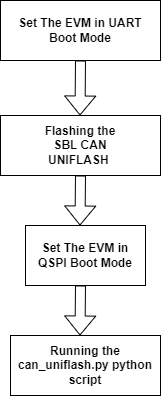

The diagram above was exported from draw.io. Its source (the exported page's mxGraphModel, read from the mxfile embedded in the PNG):
<mxGraphModel dx="794" dy="1538" grid="1" gridSize="10" guides="1" tooltips="1" connect="1" arrows="1" fold="1" page="1" pageScale="1" pageWidth="850" pageHeight="1100" math="0" shadow="0">
  <root>
    <mxCell id="0" />
    <mxCell id="1" parent="0" />
    <mxCell id="sqvvblRFvU-bl9mjs9uy-1" value="" style="rounded=0;whiteSpace=wrap;html=1;" parent="1" vertex="1">
      <mxGeometry x="320" y="80" width="160" height="60" as="geometry" />
    </mxCell>
    <mxCell id="sqvvblRFvU-bl9mjs9uy-2" value="&lt;b&gt;Flashing the SBL CAN UNIFLASH&amp;nbsp;&lt;/b&gt;" style="text;html=1;strokeColor=none;fillColor=none;align=center;verticalAlign=middle;whiteSpace=wrap;rounded=0;" parent="1" vertex="1">
      <mxGeometry x="355" y="95" width="90" height="30" as="geometry" />
    </mxCell>
    <mxCell id="sqvvblRFvU-bl9mjs9uy-3" value="" style="shape=flexArrow;endArrow=classic;html=1;rounded=0;" parent="1" edge="1">
      <mxGeometry width="50" height="50" relative="1" as="geometry">
        <mxPoint x="400" y="140" as="sourcePoint" />
        <mxPoint x="399.5" y="190" as="targetPoint" />
      </mxGeometry>
    </mxCell>
    <mxCell id="sqvvblRFvU-bl9mjs9uy-4" value="&lt;b&gt;Running the can_uniflash.py python script&lt;/b&gt;" style="rounded=0;whiteSpace=wrap;html=1;" parent="1" vertex="1">
      <mxGeometry x="330" y="300" width="150" height="60" as="geometry" />
    </mxCell>
    <mxCell id="sqvvblRFvU-bl9mjs9uy-6" value="" style="rounded=0;whiteSpace=wrap;html=1;" parent="1" vertex="1">
      <mxGeometry x="320" y="-35" width="160" height="60" as="geometry" />
    </mxCell>
    <mxCell id="sqvvblRFvU-bl9mjs9uy-7" value="&lt;b&gt;Set The EVM in UART Boot Mode&lt;/b&gt;" style="text;html=1;strokeColor=none;fillColor=none;align=center;verticalAlign=middle;whiteSpace=wrap;rounded=0;" parent="1" vertex="1">
      <mxGeometry x="335" y="-20" width="130" height="30" as="geometry" />
    </mxCell>
    <mxCell id="sqvvblRFvU-bl9mjs9uy-8" value="" style="shape=flexArrow;endArrow=classic;html=1;rounded=0;exitX=0.5;exitY=1;exitDx=0;exitDy=0;" parent="1" source="sqvvblRFvU-bl9mjs9uy-6" edge="1">
      <mxGeometry width="50" height="50" relative="1" as="geometry">
        <mxPoint x="399.5" y="10" as="sourcePoint" />
        <mxPoint x="399.5" y="80" as="targetPoint" />
      </mxGeometry>
    </mxCell>
    <mxCell id="sqvvblRFvU-bl9mjs9uy-9" value="&lt;b style=&quot;border-color: var(--border-color);&quot;&gt;Set The EVM in QSPI Boot Mode&lt;/b&gt;" style="rounded=0;whiteSpace=wrap;html=1;" parent="1" vertex="1">
      <mxGeometry x="345" y="190" width="120" height="60" as="geometry" />
    </mxCell>
    <mxCell id="sqvvblRFvU-bl9mjs9uy-11" value="" style="shape=flexArrow;endArrow=classic;html=1;rounded=0;" parent="1" edge="1">
      <mxGeometry width="50" height="50" relative="1" as="geometry">
        <mxPoint x="400" y="250" as="sourcePoint" />
        <mxPoint x="399.5" y="300" as="targetPoint" />
      </mxGeometry>
    </mxCell>
  </root>
</mxGraphModel>